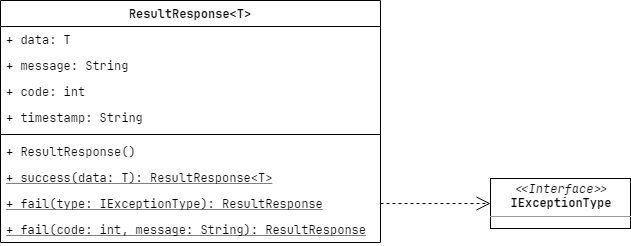

The diagram above was exported from draw.io. Its source (the exported page's mxGraphModel, read from the mxfile embedded in the PNG):
<mxGraphModel dx="1038" dy="667" grid="1" gridSize="10" guides="1" tooltips="1" connect="1" arrows="1" fold="1" page="1" pageScale="1" pageWidth="827" pageHeight="1169" math="0" shadow="0">
  <root>
    <mxCell id="WIyWlLk6GJQsqaUBKTNV-0" />
    <mxCell id="WIyWlLk6GJQsqaUBKTNV-1" parent="WIyWlLk6GJQsqaUBKTNV-0" />
    <mxCell id="91k6eQEnzeyXn8iUTzst-4" value="&lt;p style=&quot;margin: 0px ; margin-top: 4px ; text-align: center&quot;&gt;&lt;i&gt;&amp;lt;&amp;lt;Interface&amp;gt;&amp;gt;&lt;/i&gt;&lt;br&gt;&lt;b&gt;IExceptionType&lt;/b&gt;&lt;/p&gt;&lt;hr size=&quot;1&quot;&gt;&lt;p style=&quot;margin: 0px ; margin-left: 4px&quot;&gt;&lt;br&gt;&lt;/p&gt;" style="verticalAlign=top;align=left;overflow=fill;fontSize=12;fontFamily=JetBrains Mono;html=1;" parent="WIyWlLk6GJQsqaUBKTNV-1" vertex="1">
      <mxGeometry x="680" y="298" width="140" height="50" as="geometry" />
    </mxCell>
    <mxCell id="91k6eQEnzeyXn8iUTzst-0" value="ResultResponse&lt;T&gt;" style="swimlane;fontStyle=1;align=center;verticalAlign=top;childLayout=stackLayout;horizontal=1;startSize=26;horizontalStack=0;resizeParent=1;resizeParentMax=0;resizeLast=0;collapsible=1;marginBottom=0;fontFamily=JetBrains Mono;" parent="WIyWlLk6GJQsqaUBKTNV-1" vertex="1">
      <mxGeometry x="190" y="120" width="380" height="242" as="geometry" />
    </mxCell>
    <mxCell id="91k6eQEnzeyXn8iUTzst-1" value="+ data: T" style="text;strokeColor=none;fillColor=none;align=left;verticalAlign=top;spacingLeft=4;spacingRight=4;overflow=hidden;rotatable=0;points=[[0,0.5],[1,0.5]];portConstraint=eastwest;fontFamily=JetBrains Mono;" parent="91k6eQEnzeyXn8iUTzst-0" vertex="1">
      <mxGeometry y="26" width="380" height="26" as="geometry" />
    </mxCell>
    <mxCell id="91k6eQEnzeyXn8iUTzst-5" value="+ message: String" style="text;strokeColor=none;fillColor=none;align=left;verticalAlign=top;spacingLeft=4;spacingRight=4;overflow=hidden;rotatable=0;points=[[0,0.5],[1,0.5]];portConstraint=eastwest;fontFamily=JetBrains Mono;" parent="91k6eQEnzeyXn8iUTzst-0" vertex="1">
      <mxGeometry y="52" width="380" height="26" as="geometry" />
    </mxCell>
    <mxCell id="91k6eQEnzeyXn8iUTzst-7" value="+ code: int" style="text;strokeColor=none;fillColor=none;align=left;verticalAlign=top;spacingLeft=4;spacingRight=4;overflow=hidden;rotatable=0;points=[[0,0.5],[1,0.5]];portConstraint=eastwest;fontFamily=JetBrains Mono;" parent="91k6eQEnzeyXn8iUTzst-0" vertex="1">
      <mxGeometry y="78" width="380" height="26" as="geometry" />
    </mxCell>
    <mxCell id="91k6eQEnzeyXn8iUTzst-6" value="+ timestamp: String" style="text;strokeColor=none;fillColor=none;align=left;verticalAlign=top;spacingLeft=4;spacingRight=4;overflow=hidden;rotatable=0;points=[[0,0.5],[1,0.5]];portConstraint=eastwest;fontFamily=JetBrains Mono;" parent="91k6eQEnzeyXn8iUTzst-0" vertex="1">
      <mxGeometry y="104" width="380" height="26" as="geometry" />
    </mxCell>
    <mxCell id="91k6eQEnzeyXn8iUTzst-2" value="" style="line;strokeWidth=1;fillColor=none;align=left;verticalAlign=middle;spacingTop=-1;spacingLeft=3;spacingRight=3;rotatable=0;labelPosition=right;points=[];portConstraint=eastwest;fontFamily=JetBrains Mono;" parent="91k6eQEnzeyXn8iUTzst-0" vertex="1">
      <mxGeometry y="130" width="380" height="8" as="geometry" />
    </mxCell>
    <mxCell id="91k6eQEnzeyXn8iUTzst-9" value="+ ResultResponse()" style="text;strokeColor=none;fillColor=none;align=left;verticalAlign=top;spacingLeft=4;spacingRight=4;overflow=hidden;rotatable=0;points=[[0,0.5],[1,0.5]];portConstraint=eastwest;fontFamily=JetBrains Mono;" parent="91k6eQEnzeyXn8iUTzst-0" vertex="1">
      <mxGeometry y="138" width="380" height="26" as="geometry" />
    </mxCell>
    <mxCell id="91k6eQEnzeyXn8iUTzst-10" value="+ success(data: T): ResultResponse&lt;T&gt;" style="text;strokeColor=none;fillColor=none;align=left;verticalAlign=top;spacingLeft=4;spacingRight=4;overflow=hidden;rotatable=0;points=[[0,0.5],[1,0.5]];portConstraint=eastwest;fontFamily=JetBrains Mono;fontStyle=4" parent="91k6eQEnzeyXn8iUTzst-0" vertex="1">
      <mxGeometry y="164" width="380" height="26" as="geometry" />
    </mxCell>
    <mxCell id="91k6eQEnzeyXn8iUTzst-3" value="+ fail(type: IExceptionType): ResultResponse" style="text;strokeColor=none;fillColor=none;align=left;verticalAlign=top;spacingLeft=4;spacingRight=4;overflow=hidden;rotatable=0;points=[[0,0.5],[1,0.5]];portConstraint=eastwest;fontFamily=JetBrains Mono;fontStyle=4" parent="91k6eQEnzeyXn8iUTzst-0" vertex="1">
      <mxGeometry y="190" width="380" height="26" as="geometry" />
    </mxCell>
    <mxCell id="91k6eQEnzeyXn8iUTzst-11" value="+ fail(code: int, message: String): ResultResponse" style="text;strokeColor=none;fillColor=none;align=left;verticalAlign=top;spacingLeft=4;spacingRight=4;overflow=hidden;rotatable=0;points=[[0,0.5],[1,0.5]];portConstraint=eastwest;fontFamily=JetBrains Mono;fontStyle=4" parent="91k6eQEnzeyXn8iUTzst-0" vertex="1">
      <mxGeometry y="216" width="380" height="26" as="geometry" />
    </mxCell>
    <mxCell id="91k6eQEnzeyXn8iUTzst-12" style="edgeStyle=orthogonalEdgeStyle;rounded=0;orthogonalLoop=1;jettySize=auto;html=1;exitX=1;exitY=0.5;exitDx=0;exitDy=0;entryX=0;entryY=0.5;entryDx=0;entryDy=0;fontFamily=JetBrains Mono;endArrow=open;endFill=0;dashed=1;endSize=12;startSize=6;" parent="WIyWlLk6GJQsqaUBKTNV-1" source="91k6eQEnzeyXn8iUTzst-3" target="91k6eQEnzeyXn8iUTzst-4" edge="1">
      <mxGeometry relative="1" as="geometry" />
    </mxCell>
  </root>
</mxGraphModel>